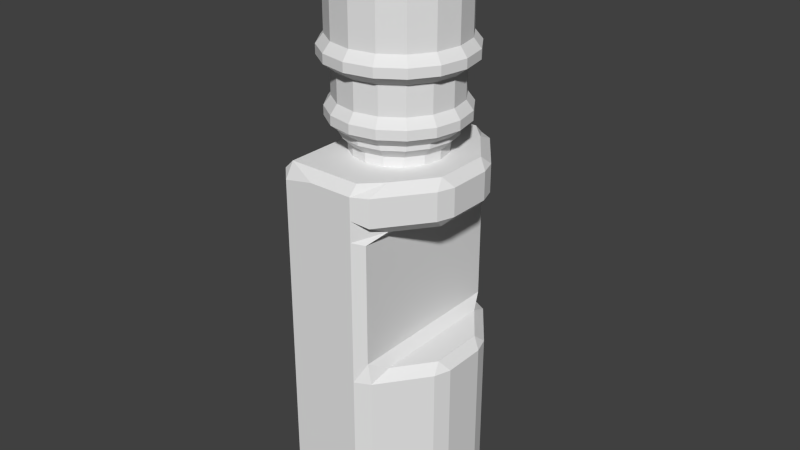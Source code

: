 # Source: 8thirdfloor.blend  (saved by Blender 2.68.0; exported with 4.5.12 LTS)
import bpy
from mathutils import Matrix  # noqa: F401  (used for matrix-valued properties, if any)

bpy.ops.wm.read_factory_settings(use_empty=True)
scene = bpy.context.scene
scene.name = 'Scene'

# ---- collections
col_collection_1 = bpy.data.collections.new('Collection 1'); scene.collection.children.link(col_collection_1)

# ---- materials (node trees are filled in below, after node groups)
mat_material = bpy.data.materials.new('Material')
mat_material.alpha_threshold = 0.0
mat_material.use_transparent_shadow = False
mat_material.roughness = 0.5
mat_material.line_color = (0.0, 0.0, 0.0, 1.0)

# ---- material node trees

# ---- world
world_world = bpy.data.worlds.new('World'); scene.world = world_world
world_world.color = (0.05088, 0.05088, 0.05088)
world_world.use_sun_shadow = False
world_world.sun_shadow_jitter_overblur = 0.0
world_world.cycles.sampling_method = 'MANUAL'
world_world.cycles.sample_map_resolution = 256

# ---- meshes
me_circle = bpy.data.meshes.new('Circle')
me_circle.from_pydata([(0.3, 1.0, 8.0), (-0.08268, 0.9239, 8.0), (-0.4071, 0.7071, 8.0), (-0.6239, 0.3827, 8.0), (-0.7, -4.371e-08, 8.0), (-0.6239, -0.3827, 8.0), (-0.4071, -0.7071, 8.0), (-0.08268, -0.9239, 8.0), (0.3, -1.0, 8.0), (0.6827, -0.9239, 8.0), (1.007, -0.7071, 8.0), (1.224, -0.3827, 8.0), (1.3, 1.192e-08, 8.0), (1.224, 0.3827, 8.0), (1.007, 0.7071, 8.0), (0.6827, 0.9239, 8.0), (0.3, 1.0, 8.2), (-0.08268, 0.9239, 8.2), (-0.4071, 0.7071, 8.2), (-0.6239, 0.3827, 8.2), (-0.7, -4.371e-08, 8.2), (-0.6239, -0.3827, 8.2), (-0.4071, -0.7071, 8.2), (-0.08268, -0.9239, 8.2), (0.3, -1.0, 8.2), (0.6827, -0.9239, 8.2), (1.007, -0.7071, 8.2), (1.224, -0.3827, 8.2), (1.3, 1.192e-08, 8.2), (1.224, 0.3827, 8.2), (1.007, 0.7071, 8.2), (0.6827, 0.9239, 8.2), (0.3, 1.2, 8.4), (-0.1592, 1.109, 8.4), (-0.5485, 0.8485, 8.4), (-0.8087, 0.4592, 8.4), (-0.9, -5.469e-08, 8.4), (-0.8087, -0.4592, 8.4), (-0.5485, -0.8485, 8.4), (-0.1592, -1.109, 8.4), (0.3, -1.2, 8.4), (0.7592, -1.109, 8.4), (1.149, -0.8485, 8.4), (1.409, -0.4592, 8.4), (1.5, 1.207e-08, 8.4), (1.409, 0.4592, 8.4), (1.149, 0.8485, 8.4), (0.7592, 1.109, 8.4), (0.3, 1.2, 8.5), (-0.1592, 1.109, 8.5), (-0.5485, 0.8485, 8.5), (-0.8087, 0.4592, 8.5), (-0.9, -5.469e-08, 8.5), (-0.8087, -0.4592, 8.5), (-0.5485, -0.8485, 8.5), (-0.1592, -1.109, 8.5), (0.3, -1.2, 8.5), (0.7592, -1.109, 8.5), (1.149, -0.8485, 8.5), (1.409, -0.4592, 8.5), (1.5, 1.207e-08, 8.5), (1.409, 0.4592, 8.5), (1.149, 0.8485, 8.5), (0.7592, 1.109, 8.5), (0.3, 1.44, 8.7), (-0.2511, 1.33, 8.7), (-0.7182, 1.018, 8.7), (-1.03, 0.5511, 8.7), (-1.14, -6.563e-08, 8.7), (-1.03, -0.5511, 8.7), (-0.7182, -1.018, 8.7), (-0.2511, -1.33, 8.7), (0.3, -1.44, 8.7), (0.8511, -1.33, 8.7), (1.318, -1.018, 8.7), (1.63, -0.5511, 8.7), (1.74, 1.449e-08, 8.7), (1.63, 0.5511, 8.7), (1.318, 1.018, 8.7), (0.8511, 1.33, 8.7), (0.3, 1.44, 8.9), (-0.2511, 1.33, 8.9), (-0.7182, 1.018, 8.9), (-1.03, 0.5511, 8.9), (-1.14, -6.563e-08, 8.9), (-1.03, -0.5511, 8.9), (-0.7182, -1.018, 8.9), (-0.2511, -1.33, 8.9), (0.3, -1.44, 8.9), (0.8511, -1.33, 8.9), (1.318, -1.018, 8.9), (1.63, -0.5511, 8.9), (1.74, 1.449e-08, 8.9), (1.63, 0.5511, 8.9), (1.318, 1.018, 8.9), (0.8511, 1.33, 8.9), (0.3, 1.296, 9.1), (-0.196, 1.197, 9.1), (-0.6164, 0.9164, 9.1), (-0.8973, 0.496, 9.1), (-0.996, -5.981e-08, 9.1), (-0.8973, -0.496, 9.1), (-0.6164, -0.9164, 9.1), (-0.196, -1.197, 9.1), (0.3, -1.296, 9.1), (0.796, -1.197, 9.1), (1.216, -0.9164, 9.1), (1.497, -0.496, 9.1), (1.596, 1.23e-08, 9.1), (1.497, 0.496, 9.1), (1.216, 0.9164, 9.1), (0.796, 1.197, 9.1), (0.3, 1.296, 9.7), (-0.196, 1.197, 9.7), (-0.6164, 0.9164, 9.7), (-0.8973, 0.496, 9.7), (-0.996, -5.981e-08, 9.7), (-0.8973, -0.496, 9.7), (-0.6164, -0.9164, 9.7), (-0.196, -1.197, 9.7), (0.3, -1.296, 9.7), (0.796, -1.197, 9.7), (1.216, -0.9164, 9.7), (1.497, -0.496, 9.7), (1.596, 1.23e-08, 9.7), (1.497, 0.496, 9.7), (1.216, 0.9164, 9.7), (0.796, 1.197, 9.7), (0.3, 1.555, 9.9), (-0.2951, 1.437, 9.9), (-0.7997, 1.1, 9.9), (-1.137, 0.5951, 9.9), (-1.255, -7.475e-08, 9.9), (-1.137, -0.5951, 9.9), (-0.7997, -1.1, 9.9), (-0.2951, -1.437, 9.9), (0.3, -1.555, 9.9), (0.8951, -1.437, 9.9), (1.4, -1.1, 9.9), (1.737, -0.5951, 9.9), (1.855, 1.177e-08, 9.9), (1.737, 0.5951, 9.9), (1.4, 1.1, 9.9), (0.8951, 1.437, 9.9), (0.3, 1.555, 10.1), (-0.2951, 1.437, 10.1), (-0.7997, 1.1, 10.1), (-1.137, 0.5951, 10.1), (-1.255, -7.475e-08, 10.1), (-1.137, -0.5951, 10.1), (-0.7997, -1.1, 10.1), (-0.2951, -1.437, 10.1), (0.3, -1.555, 10.1), (0.8951, -1.437, 10.1), (1.4, -1.1, 10.1), (1.737, -0.5951, 10.1), (1.855, 1.177e-08, 10.1), (1.737, 0.5951, 10.1), (1.4, 1.1, 10.1), (0.8951, 1.437, 10.1), (0.3, 1.4, 10.3), (-0.2356, 1.293, 10.3), (-0.6897, 0.9897, 10.3), (-0.9931, 0.5356, 10.3), (-1.1, -6.951e-08, 10.3), (-0.9931, -0.5356, 10.3), (-0.6897, -0.9897, 10.3), (-0.2356, -1.293, 10.3), (0.3, -1.4, 10.3), (0.8356, -1.293, 10.3), (1.29, -0.9897, 10.3), (1.593, -0.5356, 10.3), (1.7, 8.362e-09, 10.3), (1.593, 0.5356, 10.3), (1.29, 0.9897, 10.3), (0.8356, 1.293, 10.3), (0.3, 1.4, 11.7), (-0.2356, 1.293, 11.7), (-0.6897, 0.9897, 11.7), (-0.9931, 0.5356, 11.7), (-1.1, -6.951e-08, 11.7), (-0.9931, -0.5356, 11.7), (-0.6897, -0.9897, 11.7), (-0.2356, -1.293, 11.7), (0.3, -1.4, 11.7), (0.8356, -1.293, 11.7), (1.29, -0.9897, 11.7), (1.593, -0.5356, 11.7), (1.7, 8.362e-09, 11.7), (1.593, 0.5356, 11.7), (1.29, 0.9897, 11.7), (0.8356, 1.293, 11.7), (0.3, 1.68, 12.0), (-0.3428, 1.552, 12.0), (-0.8877, 1.188, 12.0), (-1.252, 0.6428, 12.0), (-1.38, -8.192e-08, 12.0), (-1.252, -0.6428, 12.0), (-0.8877, -1.188, 12.0), (-0.3428, -1.552, 12.0), (0.3, -1.68, 12.0), (0.9428, -1.552, 12.0), (1.488, -1.188, 12.0), (1.852, -0.6428, 12.0), (1.98, 1.152e-08, 12.0), (1.852, 0.6428, 12.0), (1.488, 1.188, 12.0), (0.9428, 1.552, 12.0), (0.3, 1.68, 12.3), (-0.3428, 1.552, 12.3), (-0.8877, 1.188, 12.3), (-1.252, 0.6428, 12.3), (-1.38, -8.192e-08, 12.3), (-1.252, -0.6428, 12.3), (-0.8877, -1.188, 12.3), (-0.3428, -1.552, 12.3), (0.3, -1.68, 12.3), (0.9428, -1.552, 12.3), (1.488, -1.188, 12.3), (1.852, -0.6428, 12.3), (1.98, 1.152e-08, 12.3), (1.852, 0.6428, 12.3), (1.488, 1.188, 12.3), (0.9428, 1.552, 12.3), (0.3, 1.512, 12.6), (-0.2785, 1.397, 12.6), (-0.7689, 1.069, 12.6), (-1.097, 0.5785, 12.6), (-1.212, -7.448e-08, 12.6), (-1.097, -0.5785, 12.6), (-0.7689, -1.069, 12.6), (-0.2785, -1.397, 12.6), (0.3, -1.512, 12.6), (0.8785, -1.397, 12.6), (1.369, -1.069, 12.6), (1.697, -0.5785, 12.6), (1.812, 9.627e-09, 12.6), (1.697, 0.5785, 12.6), (1.369, 1.069, 12.6), (0.8785, 1.397, 12.6), (0.3, -1.49e-08, 12.6)], [], [(7, 8, 24, 23), (2, 3, 19, 18), (13, 14, 30, 29), (8, 9, 25, 24), (3, 4, 20, 19), (14, 15, 31, 30), (9, 10, 26, 25), (4, 5, 21, 20), (15, 0, 16, 31), (10, 11, 27, 26), (5, 6, 22, 21), (0, 1, 17, 16), (11, 12, 28, 27), (6, 7, 23, 22), (1, 2, 18, 17), (12, 13, 29, 28), (28, 29, 45, 44), (23, 24, 40, 39), (18, 19, 35, 34), (29, 30, 46, 45), (24, 25, 41, 40), (19, 20, 36, 35), (30, 31, 47, 46), (25, 26, 42, 41), (20, 21, 37, 36), (31, 16, 32, 47), (26, 27, 43, 42), (21, 22, 38, 37), (16, 17, 33, 32), (27, 28, 44, 43), (22, 23, 39, 38), (17, 18, 34, 33), (44, 45, 61, 60), (39, 40, 56, 55), (34, 35, 51, 50), (45, 46, 62, 61), (40, 41, 57, 56), (35, 36, 52, 51), (46, 47, 63, 62), (41, 42, 58, 57), (36, 37, 53, 52), (47, 32, 48, 63), (42, 43, 59, 58), (37, 38, 54, 53), (32, 33, 49, 48), (43, 44, 60, 59), (38, 39, 55, 54), (33, 34, 50, 49), (49, 50, 66, 65), (60, 61, 77, 76), (55, 56, 72, 71), (50, 51, 67, 66), (61, 62, 78, 77), (56, 57, 73, 72), (51, 52, 68, 67), (62, 63, 79, 78), (57, 58, 74, 73), (52, 53, 69, 68), (63, 48, 64, 79), (58, 59, 75, 74), (53, 54, 70, 69), (48, 49, 65, 64), (59, 60, 76, 75), (54, 55, 71, 70), (70, 71, 87, 86), (65, 66, 82, 81), (76, 77, 93, 92), (71, 72, 88, 87), (66, 67, 83, 82), (77, 78, 94, 93), (72, 73, 89, 88), (67, 68, 84, 83), (78, 79, 95, 94), (73, 74, 90, 89), (68, 69, 85, 84), (79, 64, 80, 95), (74, 75, 91, 90), (69, 70, 86, 85), (64, 65, 81, 80), (75, 76, 92, 91), (91, 92, 108, 107), (86, 87, 103, 102), (81, 82, 98, 97), (92, 93, 109, 108), (87, 88, 104, 103), (82, 83, 99, 98), (93, 94, 110, 109), (88, 89, 105, 104), (83, 84, 100, 99), (94, 95, 111, 110), (89, 90, 106, 105), (84, 85, 101, 100), (95, 80, 96, 111), (90, 91, 107, 106), (85, 86, 102, 101), (80, 81, 97, 96), (96, 97, 113, 112), (107, 108, 124, 123), (102, 103, 119, 118), (97, 98, 114, 113), (108, 109, 125, 124), (103, 104, 120, 119), (98, 99, 115, 114), (109, 110, 126, 125), (104, 105, 121, 120), (99, 100, 116, 115), (110, 111, 127, 126), (105, 106, 122, 121), (100, 101, 117, 116), (111, 96, 112, 127), (106, 107, 123, 122), (101, 102, 118, 117), (117, 118, 134, 133), (112, 113, 129, 128), (123, 124, 140, 139), (118, 119, 135, 134), (113, 114, 130, 129), (124, 125, 141, 140), (119, 120, 136, 135), (114, 115, 131, 130), (125, 126, 142, 141), (120, 121, 137, 136), (115, 116, 132, 131), (126, 127, 143, 142), (121, 122, 138, 137), (116, 117, 133, 132), (127, 112, 128, 143), (122, 123, 139, 138), (138, 139, 155, 154), (133, 134, 150, 149), (128, 129, 145, 144), (139, 140, 156, 155), (134, 135, 151, 150), (129, 130, 146, 145), (140, 141, 157, 156), (135, 136, 152, 151), (130, 131, 147, 146), (141, 142, 158, 157), (136, 137, 153, 152), (131, 132, 148, 147), (142, 143, 159, 158), (137, 138, 154, 153), (132, 133, 149, 148), (143, 128, 144, 159), (159, 144, 160, 175), (154, 155, 171, 170), (149, 150, 166, 165), (144, 145, 161, 160), (155, 156, 172, 171), (150, 151, 167, 166), (145, 146, 162, 161), (156, 157, 173, 172), (151, 152, 168, 167), (146, 147, 163, 162), (157, 158, 174, 173), (152, 153, 169, 168), (147, 148, 164, 163), (158, 159, 175, 174), (153, 154, 170, 169), (148, 149, 165, 164), (175, 160, 176, 191), (170, 171, 187, 186), (165, 166, 182, 181), (160, 161, 177, 176), (171, 172, 188, 187), (166, 167, 183, 182), (161, 162, 178, 177), (172, 173, 189, 188), (167, 168, 184, 183), (162, 163, 179, 178), (173, 174, 190, 189), (168, 169, 185, 184), (163, 164, 180, 179), (174, 175, 191, 190), (169, 170, 186, 185), (164, 165, 181, 180), (180, 181, 197, 196), (191, 176, 192, 207), (186, 187, 203, 202), (181, 182, 198, 197), (176, 177, 193, 192), (187, 188, 204, 203), (182, 183, 199, 198), (177, 178, 194, 193), (188, 189, 205, 204), (183, 184, 200, 199), (178, 179, 195, 194), (189, 190, 206, 205), (184, 185, 201, 200), (179, 180, 196, 195), (190, 191, 207, 206), (185, 186, 202, 201), (201, 202, 218, 217), (196, 197, 213, 212), (207, 192, 208, 223), (202, 203, 219, 218), (197, 198, 214, 213), (192, 193, 209, 208), (203, 204, 220, 219), (198, 199, 215, 214), (193, 194, 210, 209), (204, 205, 221, 220), (199, 200, 216, 215), (194, 195, 211, 210), (205, 206, 222, 221), (200, 201, 217, 216), (195, 196, 212, 211), (206, 207, 223, 222), (222, 223, 239, 238), (217, 218, 234, 233), (212, 213, 229, 228), (223, 208, 224, 239), (218, 219, 235, 234), (213, 214, 230, 229), (208, 209, 225, 224), (219, 220, 236, 235), (214, 215, 231, 230), (209, 210, 226, 225), (220, 221, 237, 236), (215, 216, 232, 231), (210, 211, 227, 226), (221, 222, 238, 237), (216, 217, 233, 232), (211, 212, 228, 227), (227, 228, 240), (238, 239, 240), (233, 234, 240), (228, 229, 240), (239, 224, 240), (234, 235, 240), (229, 230, 240), (224, 225, 240), (235, 236, 240), (230, 231, 240), (225, 226, 240), (236, 237, 240), (231, 232, 240), (226, 227, 240), (237, 238, 240), (232, 233, 240)])
me_circle.use_remesh_preserve_volume = False
me_circle.use_remesh_preserve_attributes = False
me_circle.use_mirror_vertex_groups = False
me_circle.update()
me_cube = bpy.data.meshes.new('Cube')
me_cube.from_pydata([(1.0, 2.0, 0.0), (1.0, -2.0, 0.0), (-1.0, -2.0, 0.0), (-1.0, 2.0, 0.0), (1.0, 2.0, 4.0), (1.0, -2.0, 4.0), (-1.0, -2.0, 4.0), (-1.0, 2.0, 4.0), (2.0, 0.6667, 0.0), (2.0, -0.6667, 0.0), (1.0, -2.0, 6.0), (1.0, 2.0, 6.0), (2.0, 0.6667, 4.0), (2.0, -0.6667, 4.0), (1.0, -2.0, 7.0), (1.0, 2.0, 7.0), (2.0, 0.6667, 7.0), (2.0, -0.6667, 7.0), (1.0, -2.0, 8.0), (2.0, 0.6667, 8.0), (2.0, -0.6667, 8.0), (1.0, 2.0, 8.0), (-1.0, -2.0, 8.0), (-1.0, 2.0, 8.0)], [(5, 10), (4, 11)], [(15, 4, 7, 23), (2, 6, 7, 3), (9, 13, 5, 1), (1, 5, 6, 2), (4, 0, 3, 7), (7, 6, 22, 23), (8, 9, 2, 3), (19, 16, 15, 21), (15, 16, 17, 14), (0, 4, 12, 8), (8, 12, 13, 9), (13, 12, 4, 5), (17, 16, 19, 20), (5, 4, 15, 14), (14, 17, 20, 18), (0, 8, 3), (9, 1, 2), (15, 23, 21), (5, 14, 22, 6), (18, 22, 14), (21, 23, 22, 18), (18, 20, 19, 21)])
me_cube.materials.append(mat_material)
me_cube.use_remesh_preserve_volume = False
me_cube.use_remesh_preserve_attributes = False
me_cube.use_mirror_vertex_groups = False
me_cube.update()

# ---- objects
ob_circle = bpy.data.objects.new('Circle', me_circle)
ob_cube = bpy.data.objects.new('Cube', me_cube)

# ---- transforms, parenting, visibility, modifiers, constraints
ob_circle.location = (0.0, 0.0, 0.0)
ob_circle.lineart.crease_threshold = 0.0
ob_cube.location = (0.0, 0.0, 0.0)
ob_cube.lock_rotations_4d = False
ob_cube.empty_display_type = 'ARROWS'
ob_cube.lineart.crease_threshold = 0.0
_m = ob_cube.modifiers.new('Bevel', 'BEVEL')
_m.width = 0.2
_m.width_pct = 0.2
_m.limit_method = 'NONE'
_m.spread = 0.0

# ---- collection membership
col_collection_1.objects.link(ob_circle)
col_collection_1.objects.link(ob_cube)

# ---- scene / render settings (as saved in the file)
scene.frame_start = 1; scene.frame_end = 250; scene.frame_set(1)
scene.render.engine = 'BLENDER_EEVEE_NEXT'
scene.render.image_settings.color_mode = 'RGB'
scene.render.image_settings.compression = 90
scene.render.resolution_percentage = 50
scene.render.dither_intensity = 0.0
scene.cycles.use_denoising = False
scene.cycles.samples = 10
scene.cycles.sampling_pattern = 'TABULATED_SOBOL'
scene.cycles.light_sampling_threshold = 0.0
scene.cycles.use_adaptive_sampling = False
scene.cycles.use_light_tree = False
scene.cycles.blur_glossy = 0.0
scene.cycles.volume_bounces = 1
scene.cycles.pixel_filter_type = 'GAUSSIAN'
scene.cycles.sample_clamp_indirect = 0.0
scene.view_settings.view_transform = 'Standard'
bpy.context.view_layer.update()

# ---- added for rendering (the .blend has no active camera and no usable light): camera, sun
cam_auto = bpy.data.cameras.new('AutoCamera')
cam_auto.lens = 50.0
cam_auto.sensor_width = 36.0
cam_auto.clip_end = 1000.0
ob_auto_camera = bpy.data.objects.new('AutoCamera', cam_auto)
scene.collection.objects.link(ob_auto_camera)
ob_auto_camera.location = (12.9347, -15.1495, 16.3996)
ob_auto_camera.rotation_euler = (1.09748, -7.21219e-08, 0.694738)
scene.camera = ob_auto_camera
light_auto_sun = bpy.data.lights.new('AutoSun', 'SUN')
light_auto_sun.energy = 3.0
light_auto_sun.angle = 0.0523599
ob_auto_sun = bpy.data.objects.new('AutoSun', light_auto_sun)
scene.collection.objects.link(ob_auto_sun)
ob_auto_sun.rotation_euler = (0.872665, 0.174533, 0.523599)
bpy.context.view_layer.update()

